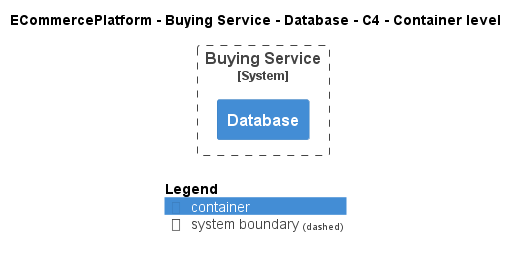

The diagram above was rendered by PlantUML. Its source (embedded in the PNG):
@startuml
!include ..\..\..\..\..\.c4s\C4_Container.puml

AddElementTag("c4interflow:lifecycle:new", $bgColor=green, $fontColor=#ffffff, $borderColor=green, $shadowing="False")
AddElementTag("c4interflow:lifecycle:changed", $bgColor=orange, $fontColor=#ffffff, $borderColor=orange, $shadowing="False")
AddElementTag("c4interflow:lifecycle:removed", $bgColor=red, $fontColor=#ffffff, $borderColor=red, $shadowing="False")

AddRelTag("c4interflow:lifecycle:new", $textColor=green, $lineColor=green)
AddRelTag("c4interflow:lifecycle:changed", $textColor=orange, $lineColor=orange)
AddRelTag("c4interflow:lifecycle:removed", $textColor=red, $lineColor=red)

SHOW_PERSON_PORTRAIT()
LAYOUT_TOP_DOWN()

skinparam linetype polyline

title ECommercePlatform - Buying Service - Database - C4 - Container level


System_Boundary(ECommercePlatform.SoftwareSystems.BuyingService, "Buying Service") {
    Container(ECommercePlatform.SoftwareSystems.BuyingService.Containers.Database, "Database", "", "")
}



SHOW_LEGEND()
@enduml